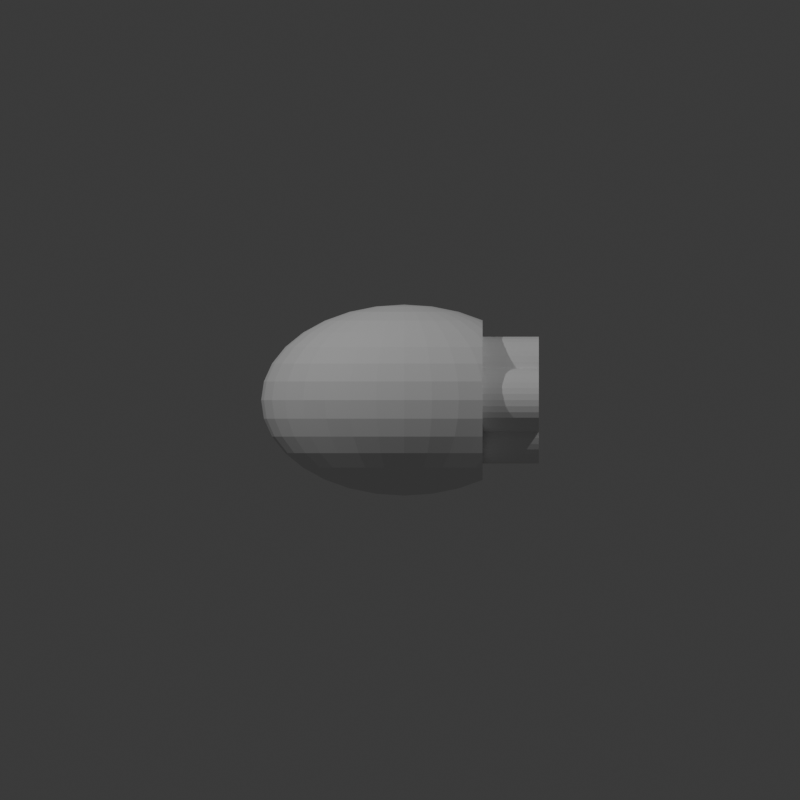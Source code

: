 # Source: 8-BC-6-4-4.blend  (saved by Blender 4.3.32; exported with 4.5.12 LTS)
import bpy
from mathutils import Matrix  # noqa: F401  (used for matrix-valued properties, if any)

bpy.ops.wm.read_factory_settings(use_empty=True)
scene = bpy.context.scene
scene.name = 'Scene'

# ---- collections
col_collection = bpy.data.collections.new('Collection'); scene.collection.children.link(col_collection)

# ---- world
world_world = bpy.data.worlds.new('World'); scene.world = world_world
world_world.use_nodes = True; world_world.node_tree.nodes.clear()
_N = world_world.node_tree.nodes; _L = world_world.node_tree.links
n0 = _N.new('ShaderNodeOutputWorld'); n0.name = 'World Output'; n0.location = (300, 300)
n1 = _N.new('ShaderNodeBackground'); n1.name = 'Background'; n1.location = (10, 300)
n1.inputs[0].default_value = (0.05088, 0.05088, 0.05088, 1.0)
_L.new(n1.outputs[0], n0.inputs[0])
n0.is_active_output = True
world_world.color = (0.05088, 0.05088, 0.05088)
world_world.sun_shadow_jitter_overblur = 0.0

# ---- cameras
cam_camera_001 = bpy.data.cameras.new('Camera.001')
cam_camera_001.type = 'ORTHO'
cam_camera_001.ortho_scale = 40.0
cam_camera_002 = bpy.data.cameras.new('Camera.002')
cam_camera_002.type = 'ORTHO'
cam_camera_002.ortho_scale = 40.0

# ---- lights
light_point = bpy.data.lights.new('Point', 'POINT')
light_point.energy = 1e+04
light_point_001 = bpy.data.lights.new('Point.001', 'POINT')
light_point_001.energy = 6000.0

# ---- meshes
me_sphere = bpy.data.meshes.new('Sphere')
me_sphere.from_pydata([(0.0, 2.653, 3.97), (0.0, 3.97, 2.653), (0.0, 4.683, 0.9316), (0.0, 4.775, 0.0), (0.0, 4.683, -0.9316), (0.0, 3.97, -2.653), (0.2721, 0.9137, 4.683), (0.5338, 1.792, 4.412), (0.775, 2.602, 3.97), (0.9863, 3.312, 3.376), (1.16, 3.894, 2.653), (1.289, 4.327, 1.827), (1.368, 4.593, 0.9316), (1.395, 4.683, 0.0), (1.368, 4.593, -0.9316), (1.289, 4.327, -1.827), (1.16, 3.894, -2.653), (0.9863, 3.312, -3.376), (0.775, 2.602, -3.97), (0.5338, 1.792, -4.412), (0.2721, 0.9137, -4.683), (0.5338, 0.8606, 4.683), (1.047, 1.688, 4.412), (1.52, 2.451, 3.97), (1.935, 3.119, 3.376), (2.275, 3.668, 2.653), (2.528, 4.076, 1.827), (2.684, 4.327, 0.9316), (2.736, 4.412, 0.0), (2.684, 4.327, -0.9316), (2.528, 4.076, -1.827), (2.275, 3.668, -2.653), (1.935, 3.119, -3.376), (1.52, 2.451, -3.97), (1.047, 1.688, -4.412), (0.5338, 0.8606, -4.683), (0.775, 0.7746, 4.683), (1.52, 1.519, 4.412), (2.207, 2.206, 3.97), (2.809, 2.807, 3.376), (3.303, 3.301, 2.653), (3.67, 3.668, 1.827), (3.896, 3.894, 0.9316), (3.896, 3.894, -0.9316), (3.67, 3.668, -1.827), (3.303, 3.301, -2.653), (2.809, 2.807, -3.376), (2.207, 2.206, -3.97), (1.52, 1.519, -4.412), (0.775, 0.7746, -4.683), (0.9863, 0.6587, 4.683), (1.935, 1.292, 4.412), (2.809, 1.876, 3.97), (3.575, 2.388, 3.376), (3.575, 2.388, -3.376), (2.809, 1.876, -3.97), (1.935, 1.292, -4.412), (0.9863, 0.6587, -4.683), (1.16, 0.5175, 4.683), (2.275, 1.015, 4.412), (3.303, 1.474, 3.97), (3.303, 1.474, -3.97), (2.275, 1.015, -4.412), (1.16, 0.5175, -4.683), (0.0, 0.0, 4.775), (1.289, 0.3565, 4.683), (2.528, 0.6993, 4.412), (3.67, 1.015, 3.97), (3.67, 1.015, -3.97), (2.528, 0.6993, -4.412), (1.289, 0.3565, -4.683), (1.368, 0.1817, 4.683), (2.684, 0.3565, 4.412), (3.896, 0.5175, 3.97), (3.896, 0.5175, -3.97), (2.684, 0.3565, -4.412), (1.368, 0.1817, -4.683), (1.395, -5.336e-08, 4.683), (2.736, -1.067e-07, 4.412), (2.736, -1.067e-07, -4.412), (1.395, -5.336e-08, -4.683), (1.368, -0.1817, 4.683), (2.684, -0.3565, 4.412), (3.896, -0.5175, 3.97), (3.896, -0.5175, -3.97), (2.684, -0.3565, -4.412), (1.368, -0.1817, -4.683), (1.289, -0.3565, 4.683), (2.528, -0.6993, 4.412), (3.67, -1.015, 3.97), (3.67, -1.015, -3.97), (2.528, -0.6993, -4.412), (1.289, -0.3565, -4.683), (1.16, -0.5175, 4.683), (2.275, -1.015, 4.412), (3.303, -1.474, 3.97), (3.303, -1.474, -3.97), (2.275, -1.015, -4.412), (1.16, -0.5175, -4.683), (0.9863, -0.6587, 4.683), (1.935, -1.292, 4.412), (2.809, -1.876, 3.97), (3.575, -2.387, 3.376), (3.575, -2.387, -3.376), (2.809, -1.876, -3.97), (1.935, -1.292, -4.412), (0.9863, -0.6587, -4.683), (0.775, -0.7746, 4.683), (1.52, -1.519, 4.412), (2.207, -2.206, 3.97), (2.809, -2.807, 3.376), (3.303, -3.301, 2.653), (3.67, -3.668, 1.827), (3.896, -3.894, 0.9316), (3.896, -3.894, -0.9316), (3.67, -3.668, -1.827), (3.303, -3.301, -2.653), (2.809, -2.807, -3.376), (2.207, -2.206, -3.97), (1.52, -1.519, -4.412), (0.775, -0.7746, -4.683), (0.5338, -0.8606, 4.683), (1.047, -1.688, 4.412), (1.52, -2.451, 3.97), (1.935, -3.119, 3.376), (2.275, -3.668, 2.653), (2.528, -4.076, 1.827), (2.684, -4.327, 0.9316), (2.736, -4.412, 0.0), (2.684, -4.327, -0.9316), (2.528, -4.076, -1.827), (2.275, -3.668, -2.653), (1.935, -3.119, -3.376), (1.52, -2.451, -3.97), (1.047, -1.688, -4.412), (0.5338, -0.8606, -4.683), (0.2721, -0.9137, 4.683), (0.5338, -1.792, 4.412), (0.775, -2.602, 3.97), (0.9863, -3.312, 3.376), (1.16, -3.894, 2.653), (1.289, -4.327, 1.827), (1.368, -4.593, 0.9316), (1.395, -4.683, 0.0), (1.368, -4.593, -0.9316), (1.289, -4.327, -1.827), (1.16, -3.894, -2.653), (0.9863, -3.312, -3.376), (0.775, -2.602, -3.97), (0.5338, -1.792, -4.412), (0.2721, -0.9137, -4.683), (-5.327e-08, -0.9316, 4.683), (-3.729e-07, -1.827, 4.412), (-6.925e-07, -2.653, 3.97), (-1.065e-07, -3.376, 3.376), (-7.458e-07, -3.97, 2.653), (2.131e-07, -4.412, 1.827), (-9.589e-07, -4.683, 0.9316), (-2.344e-06, -4.775, 0.0), (-9.589e-07, -4.683, -0.9316), (2.131e-07, -4.412, -1.827), (-7.458e-07, -3.97, -2.653), (-1.065e-07, -3.376, -3.376), (-6.925e-07, -2.653, -3.97), (-3.729e-07, -1.827, -4.412), (-5.327e-08, -0.9316, -4.683), (-0.2721, -0.9137, 4.683), (-0.5338, -1.792, 4.412), (-0.775, -2.602, 3.97), (-0.9863, -3.312, 3.376), (-1.16, -3.894, 2.653), (-1.289, -4.327, 1.827), (-1.368, -4.593, 0.9316), (-1.395, -4.683, 0.0), (-1.368, -4.593, -0.9316), (-1.289, -4.327, -1.827), (-1.16, -3.894, -2.653), (-0.9863, -3.312, -3.376), (-0.775, -2.602, -3.97), (-0.5338, -1.792, -4.412), (-0.2721, -0.9137, -4.683), (-0.5338, -0.8606, 4.683), (-1.047, -1.688, 4.412), (-1.52, -2.451, 3.97), (-1.935, -3.119, 3.376), (-2.275, -3.668, 2.653), (-2.528, -4.076, 1.827), (-2.684, -4.327, 0.9316), (-2.736, -4.412, 0.0), (-2.684, -4.327, -0.9316), (-2.528, -4.076, -1.827), (-2.275, -3.668, -2.653), (-1.935, -3.119, -3.376), (-1.52, -2.451, -3.97), (-1.047, -1.688, -4.412), (-0.5338, -0.8606, -4.683), (-0.775, -0.7746, 4.683), (-1.52, -1.519, 4.412), (-2.207, -2.206, 3.97), (-2.809, -2.807, 3.376), (-3.303, -3.301, 2.653), (-3.67, -3.668, 1.827), (-3.896, -3.894, 0.9316), (-3.972, -3.97, 0.0), (-3.896, -3.894, -0.9316), (-3.67, -3.668, -1.827), (-3.303, -3.301, -2.653), (-2.809, -2.807, -3.376), (-2.207, -2.206, -3.97), (-1.52, -1.519, -4.412), (-0.775, -0.7746, -4.683), (-0.9863, -0.6587, 4.683), (-1.935, -1.292, 4.412), (-2.809, -1.876, 3.97), (-3.575, -2.387, 3.376), (-4.204, -2.807, 2.653), (-4.671, -3.119, 1.827), (-4.959, -3.312, 0.9316), (-5.056, -3.376, 0.0), (-4.959, -3.312, -0.9316), (-4.671, -3.119, -1.827), (-4.204, -2.807, -2.653), (-3.575, -2.387, -3.376), (-2.809, -1.876, -3.97), (-1.935, -1.292, -4.412), (-0.9863, -0.6587, -4.683), (0.0, 0.0, -4.775), (-1.16, -0.5175, 4.683), (-2.275, -1.015, 4.412), (-3.303, -1.474, 3.97), (-4.204, -1.876, 3.376), (-4.943, -2.206, 2.653), (-5.492, -2.451, 1.827), (-5.831, -2.602, 0.9316), (-5.945, -2.653, 0.0), (-5.831, -2.602, -0.9316), (-5.492, -2.451, -1.827), (-4.943, -2.206, -2.653), (-4.204, -1.876, -3.376), (-3.303, -1.474, -3.97), (-2.275, -1.015, -4.412), (-1.16, -0.5175, -4.683), (-1.289, -0.3565, 4.683), (-2.528, -0.6993, 4.412), (-3.67, -1.015, 3.97), (-4.671, -1.292, 3.376), (-5.492, -1.519, 2.653), (-6.103, -1.688, 1.827), (-6.479, -1.792, 0.9316), (-6.606, -1.827, 0.0), (-6.479, -1.792, -0.9316), (-6.103, -1.688, -1.827), (-5.492, -1.519, -2.653), (-4.671, -1.292, -3.376), (-3.67, -1.015, -3.97), (-2.528, -0.6993, -4.412), (-1.289, -0.3565, -4.683), (-1.368, -0.1817, 4.683), (-2.684, -0.3565, 4.412), (-3.896, -0.5175, 3.97), (-4.959, -0.6587, 3.376), (-5.831, -0.7746, 2.653), (-6.479, -0.8606, 1.827), (-6.878, -0.9137, 0.9316), (-7.013, -0.9316, 0.0), (-6.878, -0.9137, -0.9316), (-6.479, -0.8606, -1.827), (-5.831, -0.7746, -2.653), (-4.959, -0.6587, -3.376), (-3.896, -0.5175, -3.97), (-2.684, -0.3565, -4.412), (-1.368, -0.1817, -4.683), (-1.395, 8.894e-08, 4.683), (-2.736, 2.49e-07, 4.412), (-3.972, 7.115e-07, 3.97), (-5.056, 1.423e-07, 3.376), (-5.945, 7.827e-07, 2.653), (-6.606, 7.115e-08, 1.827), (-7.013, 1.281e-06, 0.9316), (-7.15, 2.135e-06, 0.0), (-7.013, 1.281e-06, -0.9316), (-6.606, 7.115e-08, -1.827), (-5.945, 7.827e-07, -2.653), (-5.056, 1.423e-07, -3.376), (-3.972, 7.115e-07, -3.97), (-2.736, 2.49e-07, -4.412), (-1.395, 8.894e-08, -4.683), (-1.368, 0.1817, 4.683), (-2.684, 0.3565, 4.412), (-3.896, 0.5175, 3.97), (-4.959, 0.6587, 3.376), (-5.831, 0.7746, 2.653), (-6.479, 0.8606, 1.827), (-6.878, 0.9137, 0.9316), (-7.013, 0.9316, 0.0), (-6.878, 0.9137, -0.9316), (-6.479, 0.8606, -1.827), (-5.831, 0.7746, -2.653), (-4.959, 0.6587, -3.376), (-3.896, 0.5175, -3.97), (-2.684, 0.3565, -4.412), (-1.368, 0.1817, -4.683), (-1.289, 0.3565, 4.683), (-2.528, 0.6993, 4.412), (-3.67, 1.015, 3.97), (-4.671, 1.292, 3.376), (-5.492, 1.519, 2.653), (-6.103, 1.688, 1.827), (-6.479, 1.792, 0.9316), (-6.606, 1.827, 0.0), (-6.479, 1.792, -0.9316), (-6.103, 1.688, -1.827), (-5.492, 1.519, -2.653), (-4.671, 1.292, -3.376), (-3.67, 1.015, -3.97), (-2.528, 0.6993, -4.412), (-1.289, 0.3565, -4.683), (-1.16, 0.5175, 4.683), (-2.275, 1.015, 4.412), (-3.303, 1.474, 3.97), (-4.204, 1.876, 3.376), (-4.943, 2.206, 2.653), (-5.492, 2.451, 1.827), (-5.831, 2.602, 0.9316), (-5.945, 2.653, 0.0), (-5.831, 2.602, -0.9316), (-5.492, 2.451, -1.827), (-4.943, 2.206, -2.653), (-4.204, 1.876, -3.376), (-3.303, 1.474, -3.97), (-2.275, 1.015, -4.412), (-1.16, 0.5175, -4.683), (-0.9863, 0.6587, 4.683), (-1.935, 1.292, 4.412), (-2.809, 1.876, 3.97), (-3.575, 2.387, 3.376), (-4.204, 2.807, 2.653), (-4.671, 3.119, 1.827), (-4.959, 3.312, 0.9316), (-5.056, 3.376, 0.0), (-4.959, 3.312, -0.9316), (-4.671, 3.119, -1.827), (-4.204, 2.807, -2.653), (-3.575, 2.387, -3.376), (-2.809, 1.876, -3.97), (-1.935, 1.292, -4.412), (-0.9863, 0.6587, -4.683), (-0.775, 0.7746, 4.683), (-1.52, 1.519, 4.412), (-2.207, 2.206, 3.97), (-2.809, 2.807, 3.376), (-3.303, 3.301, 2.653), (-3.67, 3.668, 1.827), (-3.896, 3.894, 0.9316), (-3.972, 3.97, 0.0), (-3.896, 3.894, -0.9316), (-3.67, 3.668, -1.827), (-3.303, 3.301, -2.653), (-2.809, 2.807, -3.376), (-2.207, 2.206, -3.97), (-1.52, 1.519, -4.412), (-0.775, 0.7746, -4.683), (-0.5338, 0.8606, 4.683), (-1.047, 1.688, 4.412), (-1.52, 2.451, 3.97), (-1.935, 3.119, 3.376), (-2.275, 3.668, 2.653), (-2.528, 4.076, 1.827), (-2.684, 4.327, 0.9316), (-2.736, 4.412, 0.0), (-2.684, 4.327, -0.9316), (-2.528, 4.076, -1.827), (-2.275, 3.668, -2.653), (-1.935, 3.119, -3.376), (-1.52, 2.451, -3.97), (-1.047, 1.688, -4.412), (-0.5338, 0.8606, -4.683), (-0.2721, 0.9137, 4.683), (-0.5338, 1.792, 4.412), (-0.775, 2.602, 3.97), (-0.9863, 3.312, 3.376), (-1.16, 3.894, 2.653), (-1.289, 4.327, 1.827), (-1.368, 4.593, 0.9316), (-1.395, 4.683, 0.0), (-1.368, 4.593, -0.9316), (-1.289, 4.327, -1.827), (-1.16, 3.894, -2.653), (-0.9863, 3.312, -3.376), (-0.775, 2.602, -3.97), (-0.5338, 1.792, -4.412), (-0.2721, 0.9137, -4.683), (1.065e-07, 0.9316, 4.683), (4.794e-07, 1.827, 4.412), (6.393e-07, 3.376, 3.376), (4.262e-07, 4.412, 1.827), (4.262e-07, 4.412, -1.827), (6.393e-07, 3.376, -3.376), (1.545e-06, 2.653, -3.97), (4.794e-07, 1.827, -4.412), (1.065e-07, 0.9316, -4.683), (3.92, 3.918, 0.6386), (3.92, 3.918, -0.6386), (3.92, 3.989, 0.0), (3.92, 2.618, 2.979), (3.92, 2.618, -2.979), (3.92, 2.963, -2.653), (3.92, 2.963, 2.653), (3.92, 3.531, 1.827), (3.92, 3.881, 0.9316), (3.92, 3.881, -0.9316), (3.92, 3.531, -1.827), (3.92, 1.749, 3.563), (3.92, 1.749, -3.563), (3.92, 2.107, 3.376), (3.92, 2.107, -3.376), (3.92, 1.084, 3.822), (3.92, 1.084, -3.822), (3.92, 0.5207, 3.957), (3.92, 0.5207, -3.957), (3.92, -2.43e-07, 3.989), (3.92, -2.43e-07, -3.989), (3.92, 0.3548, -3.97), (3.92, 0.3548, 3.97), (3.92, -0.5207, 3.957), (3.92, -0.5207, -3.957), (3.92, -0.3548, 3.97), (3.92, -0.3548, -3.97), (3.92, -1.084, 3.822), (3.92, -1.084, -3.822), (3.92, -1.749, 3.563), (3.92, -1.749, -3.563), (3.92, -2.618, 2.979), (3.92, -2.618, -2.979), (3.92, -2.107, 3.376), (3.92, -2.107, -3.376), (3.92, -3.918, 0.6386), (3.92, -3.918, -0.6386), (3.92, -2.963, -2.653), (3.92, -3.531, -1.827), (3.92, -2.963, 2.653), (3.92, -3.531, 1.827), (3.92, -3.881, 0.9316), (3.92, -3.881, -0.9316), (3.92, -3.989, 0.0)], [], [(397, 5, 16, 17), (1, 394, 9, 10), (398, 397, 17, 18), (395, 1, 10, 11), (399, 398, 18, 19), (2, 395, 11, 12), (400, 399, 19, 20), (3, 2, 12, 13), (392, 64, 6), (226, 400, 20), (4, 3, 13, 14), (393, 392, 6, 7), (396, 4, 14, 15), (0, 393, 7, 8), (5, 396, 15, 16), (394, 0, 8, 9), (16, 15, 30, 31), (9, 8, 23, 24), (17, 16, 31, 32), (10, 9, 24, 25), (18, 17, 32, 33), (11, 10, 25, 26), (19, 18, 33, 34), (12, 11, 26, 27), (20, 19, 34, 35), (13, 12, 27, 28), (6, 64, 21), (226, 20, 35), (14, 13, 28, 29), (7, 6, 21, 22), (15, 14, 29, 30), (8, 7, 22, 23), (35, 34, 48, 49), (21, 64, 36), (226, 35, 49), (22, 21, 36, 37), (30, 29, 43, 44), (23, 22, 37, 38), (31, 30, 44, 45), (24, 23, 38, 39), (32, 31, 45, 46), (25, 24, 39, 40), (33, 32, 46, 47), (26, 25, 40, 41), (34, 33, 47, 48), (27, 26, 41, 42), (39, 38, 52, 53), (47, 46, 54, 55), (48, 47, 55, 56), (49, 48, 56, 57), (401, 42, 409), (36, 64, 50), (226, 49, 57), (419, 417, 413, 415, 405, 406, 411, 410, 402, 403, 401, 409, 408, 407, 404, 414, 412, 416, 418, 423, 420, 426, 424, 428, 430, 434, 432, 440, 441, 442, 436, 444, 437, 443, 439, 438, 433, 435, 431, 429, 425, 427, 421, 422), (37, 36, 50, 51), (38, 37, 51, 52), (50, 64, 58), (226, 57, 63), (51, 50, 58, 59), (52, 51, 59, 60), (404, 53, 414), (56, 55, 61, 62), (57, 56, 62, 63), (62, 61, 68, 69), (63, 62, 69, 70), (58, 64, 65), (226, 63, 70), (59, 58, 65, 66), (60, 59, 66, 67), (412, 60, 67, 416), (65, 64, 71), (226, 70, 76), (66, 65, 71, 72), (67, 66, 72, 73), (416, 67, 73, 418), (69, 68, 74, 75), (70, 69, 75, 76), (76, 75, 79, 80), (71, 64, 77), (226, 76, 80), (72, 71, 77, 78), (418, 73, 423), (78, 77, 81, 82), (420, 78, 82, 83, 426), (424, 426, 83), (427, 425, 84), (80, 79, 85, 86), (77, 64, 81), (226, 80, 86), (85, 84, 90, 91), (86, 85, 91, 92), (81, 64, 87), (226, 86, 92), (82, 81, 87, 88), (83, 82, 88, 89), (424, 83, 89, 428), (89, 88, 94, 95), (428, 89, 95, 430), (91, 90, 96, 97), (92, 91, 97, 98), (87, 64, 93), (226, 92, 98), (88, 87, 93, 94), (97, 96, 104, 105), (98, 97, 105, 106), (93, 64, 99), (226, 98, 106), (94, 93, 99, 100), (95, 94, 100, 101), (430, 95, 101, 102, 434), (435, 433, 103), (432, 434, 102), (101, 100, 108, 109), (438, 439, 115, 116), (102, 101, 109, 110), (432, 102, 110, 111, 440), (104, 103, 117, 118), (441, 440, 111, 112), (105, 104, 118, 119), (442, 441, 112, 113), (106, 105, 119, 120), (436, 442, 113), (99, 64, 107), (226, 106, 120), (443, 437, 114), (100, 99, 107, 108), (439, 443, 114, 115), (113, 112, 126, 127), (120, 119, 134, 135), (436, 113, 127, 128, 444), (107, 64, 121), (226, 120, 135), (108, 107, 121, 122), (115, 114, 129, 130), (109, 108, 122, 123), (116, 115, 130, 131), (110, 109, 123, 124), (117, 116, 131, 132), (111, 110, 124, 125), (118, 117, 132, 133), (112, 111, 125, 126), (119, 118, 133, 134), (131, 130, 145, 146), (124, 123, 138, 139), (132, 131, 146, 147), (125, 124, 139, 140), (133, 132, 147, 148), (126, 125, 140, 141), (134, 133, 148, 149), (127, 126, 141, 142), (135, 134, 149, 150), (128, 127, 142, 143), (121, 64, 136), (226, 135, 150), (129, 128, 143, 144), (122, 121, 136, 137), (130, 129, 144, 145), (123, 122, 137, 138), (150, 149, 164, 165), (143, 142, 157, 158), (136, 64, 151), (226, 150, 165), (144, 143, 158, 159), (137, 136, 151, 152), (145, 144, 159, 160), (138, 137, 152, 153), (146, 145, 160, 161), (139, 138, 153, 154), (147, 146, 161, 162), (140, 139, 154, 155), (148, 147, 162, 163), (141, 140, 155, 156), (149, 148, 163, 164), (142, 141, 156, 157), (154, 153, 168, 169), (162, 161, 176, 177), (155, 154, 169, 170), (163, 162, 177, 178), (156, 155, 170, 171), (164, 163, 178, 179), (157, 156, 171, 172), (165, 164, 179, 180), (158, 157, 172, 173), (151, 64, 166), (226, 165, 180), (159, 158, 173, 174), (152, 151, 166, 167), (160, 159, 174, 175), (153, 152, 167, 168), (161, 160, 175, 176), (173, 172, 187, 188), (166, 64, 181), (226, 180, 195), (174, 173, 188, 189), (167, 166, 181, 182), (175, 174, 189, 190), (168, 167, 182, 183), (176, 175, 190, 191), (169, 168, 183, 184), (177, 176, 191, 192), (170, 169, 184, 185), (178, 177, 192, 193), (171, 170, 185, 186), (179, 178, 193, 194), (172, 171, 186, 187), (180, 179, 194, 195), (192, 191, 206, 207), (185, 184, 199, 200), (193, 192, 207, 208), (186, 185, 200, 201), (194, 193, 208, 209), (187, 186, 201, 202), (195, 194, 209, 210), (188, 187, 202, 203), (181, 64, 196), (226, 195, 210), (189, 188, 203, 204), (182, 181, 196, 197), (190, 189, 204, 205), (183, 182, 197, 198), (191, 190, 205, 206), (184, 183, 198, 199), (226, 210, 225), (204, 203, 218, 219), (197, 196, 211, 212), (205, 204, 219, 220), (198, 197, 212, 213), (206, 205, 220, 221), (199, 198, 213, 214), (207, 206, 221, 222), (200, 199, 214, 215), (208, 207, 222, 223), (201, 200, 215, 216), (209, 208, 223, 224), (202, 201, 216, 217), (210, 209, 224, 225), (203, 202, 217, 218), (196, 64, 211), (223, 222, 238, 239), (216, 215, 231, 232), (224, 223, 239, 240), (217, 216, 232, 233), (225, 224, 240, 241), (218, 217, 233, 234), (211, 64, 227), (226, 225, 241), (219, 218, 234, 235), (212, 211, 227, 228), (220, 219, 235, 236), (213, 212, 228, 229), (221, 220, 236, 237), (214, 213, 229, 230), (222, 221, 237, 238), (215, 214, 230, 231), (228, 227, 242, 243), (236, 235, 250, 251), (229, 228, 243, 244), (237, 236, 251, 252), (230, 229, 244, 245), (238, 237, 252, 253), (231, 230, 245, 246), (239, 238, 253, 254), (232, 231, 246, 247), (240, 239, 254, 255), (233, 232, 247, 248), (241, 240, 255, 256), (234, 233, 248, 249), (227, 64, 242), (226, 241, 256), (235, 234, 249, 250), (247, 246, 261, 262), (255, 254, 269, 270), (248, 247, 262, 263), (256, 255, 270, 271), (249, 248, 263, 264), (242, 64, 257), (226, 256, 271), (250, 249, 264, 265), (243, 242, 257, 258), (251, 250, 265, 266), (244, 243, 258, 259), (252, 251, 266, 267), (245, 244, 259, 260), (253, 252, 267, 268), (246, 245, 260, 261), (254, 253, 268, 269), (266, 265, 280, 281), (259, 258, 273, 274), (267, 266, 281, 282), (260, 259, 274, 275), (268, 267, 282, 283), (261, 260, 275, 276), (269, 268, 283, 284), (262, 261, 276, 277), (270, 269, 284, 285), (263, 262, 277, 278), (271, 270, 285, 286), (264, 263, 278, 279), (257, 64, 272), (226, 271, 286), (265, 264, 279, 280), (258, 257, 272, 273), (285, 284, 299, 300), (278, 277, 292, 293), (286, 285, 300, 301), (279, 278, 293, 294), (272, 64, 287), (226, 286, 301), (280, 279, 294, 295), (273, 272, 287, 288), (281, 280, 295, 296), (274, 273, 288, 289), (282, 281, 296, 297), (275, 274, 289, 290), (283, 282, 297, 298), (276, 275, 290, 291), (284, 283, 298, 299), (277, 276, 291, 292), (289, 288, 303, 304), (297, 296, 311, 312), (290, 289, 304, 305), (298, 297, 312, 313), (291, 290, 305, 306), (299, 298, 313, 314), (292, 291, 306, 307), (300, 299, 314, 315), (293, 292, 307, 308), (301, 300, 315, 316), (294, 293, 308, 309), (287, 64, 302), (226, 301, 316), (295, 294, 309, 310), (288, 287, 302, 303), (296, 295, 310, 311), (308, 307, 322, 323), (316, 315, 330, 331), (309, 308, 323, 324), (302, 64, 317), (226, 316, 331), (310, 309, 324, 325), (303, 302, 317, 318), (311, 310, 325, 326), (304, 303, 318, 319), (312, 311, 326, 327), (305, 304, 319, 320), (313, 312, 327, 328), (306, 305, 320, 321), (314, 313, 328, 329), (307, 306, 321, 322), (315, 314, 329, 330), (327, 326, 341, 342), (320, 319, 334, 335), (328, 327, 342, 343), (321, 320, 335, 336), (329, 328, 343, 344), (322, 321, 336, 337), (330, 329, 344, 345), (323, 322, 337, 338), (331, 330, 345, 346), (324, 323, 338, 339), (317, 64, 332), (226, 331, 346), (325, 324, 339, 340), (318, 317, 332, 333), (326, 325, 340, 341), (319, 318, 333, 334), (346, 345, 360, 361), (339, 338, 353, 354), (332, 64, 347), (226, 346, 361), (340, 339, 354, 355), (333, 332, 347, 348), (341, 340, 355, 356), (334, 333, 348, 349), (342, 341, 356, 357), (335, 334, 349, 350), (343, 342, 357, 358), (336, 335, 350, 351), (344, 343, 358, 359), (337, 336, 351, 352), (345, 344, 359, 360), (338, 337, 352, 353), (358, 357, 372, 373), (351, 350, 365, 366), (359, 358, 373, 374), (352, 351, 366, 367), (360, 359, 374, 375), (353, 352, 367, 368), (361, 360, 375, 376), (354, 353, 368, 369), (347, 64, 362), (226, 361, 376), (355, 354, 369, 370), (348, 347, 362, 363), (356, 355, 370, 371), (349, 348, 363, 364), (357, 356, 371, 372), (350, 349, 364, 365), (362, 64, 377), (226, 376, 391), (370, 369, 384, 385), (363, 362, 377, 378), (371, 370, 385, 386), (364, 363, 378, 379), (372, 371, 386, 387), (365, 364, 379, 380), (373, 372, 387, 388), (366, 365, 380, 381), (374, 373, 388, 389), (367, 366, 381, 382), (375, 374, 389, 390), (368, 367, 382, 383), (376, 375, 390, 391), (369, 368, 383, 384), (381, 380, 394, 1), (389, 388, 397, 398), (382, 381, 1, 395), (390, 389, 398, 399), (383, 382, 395, 2), (391, 390, 399, 400), (384, 383, 2, 3), (377, 64, 392), (226, 391, 400), (385, 384, 3, 4), (378, 377, 392, 393), (386, 385, 4, 396), (379, 378, 393, 0), (387, 386, 396, 5), (380, 379, 0, 394), (388, 387, 5, 397), (114, 437, 444, 128, 129), (103, 433, 438, 116, 117), (96, 431, 435, 103, 104), (90, 429, 431, 96), (84, 425, 429, 90), (75, 74, 422, 421, 79), (79, 421, 427, 84, 85), (73, 72, 78, 420, 423), (74, 419, 422), (68, 417, 419, 74), (55, 54, 415, 413, 61), (61, 413, 417, 68), (53, 52, 60, 412, 414), (44, 43, 410, 411), (42, 41, 408, 409), (41, 40, 407, 408), (45, 44, 411, 406), (46, 45, 406, 405, 54), (54, 405, 415), (40, 39, 53, 404, 407), (29, 28, 403, 402, 43), (43, 402, 410), (28, 27, 42, 401, 403)])
_uv = me_sphere.uv_layers.new(name='UVMap')
_uv.uv.foreach_set('vector', [0.75, 0.25, 0.75, 0.3125, 0.7188, 0.3125, 0.7188, 0.25, 0.75, 0.6875, 0.75, 0.75, 0.7188, 0.75, 0.7188, 0.6875, 0.75, 0.1875, 0.75, 0.25, 0.7188, 0.25, 0.7188, 0.1875, 0.75, 0.625, 0.75, 0.6875, 0.7188, 0.6875, 0.7188, 0.625, 0.75, 0.125, 0.75, 0.1875, 0.7188, 0.1875, 0.7188, 0.125, 0.75, 0.5625, 0.75, 0.625, 0.7188, 0.625, 0.7188, 0.5625, 0.75, 0.0625, 0.75, 0.125, 0.7188, 0.125, 0.7188, 0.0625, 0.75, 0.5, 0.75, 0.5625, 0.7188, 0.5625, 0.7188, 0.5, 0.75, 0.9375, 0.7344, 1.0, 0.7188, 0.9375, 0.7344, 0.0, 0.75, 0.0625, 0.7188, 0.0625, 0.75, 0.4375, 0.75, 0.5, 0.7188, 0.5, 0.7188, 0.4375, 0.75, 0.875, 0.75, 0.9375, 0.7188, 0.9375, 0.7188, 0.875, 0.75, 0.375, 0.75, 0.4375, 0.7188, 0.4375, 0.7188, 0.375, 0.75, 0.8125, 0.75, 0.875, 0.7188, 0.875, 0.7188, 0.8125, 0.75, 0.3125, 0.75, 0.375, 0.7188, 0.375, 0.7188, 0.3125, 0.75, 0.75, 0.75, 0.8125, 0.7188, 0.8125, 0.7188, 0.75, 0.7188, 0.3125, 0.7188, 0.375, 0.6875, 0.375, 0.6875, 0.3125, 0.7188, 0.75, 0.7188, 0.8125, 0.6875, 0.8125, 0.6875, 0.75, 0.7188, 0.25, 0.7188, 0.3125, 0.6875, 0.3125, 0.6875, 0.25, 0.7188, 0.6875, 0.7188, 0.75, 0.6875, 0.75, 0.6875, 0.6875, 0.7188, 0.1875, 0.7188, 0.25, 0.6875, 0.25, 0.6875, 0.1875, 0.7188, 0.625, 0.7188, 0.6875, 0.6875, 0.6875, 0.6875, 0.625, 0.7188, 0.125, 0.7188, 0.1875, 0.6875, 0.1875, 0.6875, 0.125, 0.7188, 0.5625, 0.7188, 0.625, 0.6875, 0.625, 0.6875, 0.5625, 0.7188, 0.0625, 0.7188, 0.125, 0.6875, 0.125, 0.6875, 0.0625, 0.7188, 0.5, 0.7188, 0.5625, 0.6875, 0.5625, 0.6875, 0.5, 0.7188, 0.9375, 0.7031, 1.0, 0.6875, 0.9375, 0.7031, 0.0, 0.7188, 0.0625, 0.6875, 0.0625, 0.7188, 0.4375, 0.7188, 0.5, 0.6875, 0.5, 0.6875, 0.4375, 0.7188, 0.875, 0.7188, 0.9375, 0.6875, 0.9375, 0.6875, 0.875, 0.7188, 0.375, 0.7188, 0.4375, 0.6875, 0.4375, 0.6875, 0.375, 0.7188, 0.8125, 0.7188, 0.875, 0.6875, 0.875, 0.6875, 0.8125, 0.6875, 0.0625, 0.6875, 0.125, 0.6562, 0.125, 0.6562, 0.0625, 0.6875, 0.9375, 0.6719, 1.0, 0.6562, 0.9375, 0.6719, 0.0, 0.6875, 0.0625, 0.6562, 0.0625, 0.6875, 0.875, 0.6875, 0.9375, 0.6562, 0.9375, 0.6562, 0.875, 0.6875, 0.375, 0.6875, 0.4375, 0.6562, 0.4375, 0.6562, 0.375, 0.6875, 0.8125, 0.6875, 0.875, 0.6562, 0.875, 0.6562, 0.8125, 0.6875, 0.3125, 0.6875, 0.375, 0.6562, 0.375, 0.6562, 0.3125, 0.6875, 0.75, 0.6875, 0.8125, 0.6562, 0.8125, 0.6562, 0.75, 0.6875, 0.25, 0.6875, 0.3125, 0.6562, 0.3125, 0.6562, 0.25, 0.6875, 0.6875, 0.6875, 0.75, 0.6562, 0.75, 0.6562, 0.6875, 0.6875, 0.1875, 0.6875, 0.25, 0.6562, 0.25, 0.6562, 0.1875, 0.6875, 0.625, 0.6875, 0.6875, 0.6562, 0.6875, 0.6562, 0.625, 0.6875, 0.125, 0.6875, 0.1875, 0.6562, 0.1875, 0.6562, 0.125, 0.6875, 0.5625, 0.6875, 0.625, 0.6562, 0.625, 0.6562, 0.5625, 0.6562, 0.75, 0.6562, 0.8125, 0.625, 0.8125, 0.625, 0.75, 0.6562, 0.1875, 0.6562, 0.25, 0.625, 0.25, 0.625, 0.1875, 0.6562, 0.125, 0.6562, 0.1875, 0.625, 0.1875, 0.625, 0.125, 0.6562, 0.0625, 0.6562, 0.125, 0.625, 0.125, 0.625, 0.0625, 0.6562, 0.5428, 0.6562, 0.5625, 0.6555, 0.5625, 0.6562, 0.9375, 0.6406, 1.0, 0.625, 0.9375, 0.6406, 0.0, 0.6562, 0.0625, 0.625, 0.0625, 0.5312, 0.1889, 0.5625, 0.2031, 0.5938, 0.2303, 0.6079, 0.25, 0.625, 0.2843, 0.6348, 0.3125, 0.6484, 0.375, 0.6555, 0.4375, 0.6562, 0.4572, 0.6576, 0.5, 0.6562, 0.5428, 0.6555, 0.5625, 0.6484, 0.625, 0.6348, 0.6875, 0.625, 0.7157, 0.6079, 0.75, 0.5938, 0.7697, 0.5625, 0.7969, 0.5312, 0.8111, 0.5214, 0.8125, 0.5, 0.8151, 0.4786, 0.8125, 0.4688, 0.8111, 0.4375, 0.7969, 0.4062, 0.7697, 0.3921, 0.75, 0.375, 0.7157, 0.3652, 0.6875, 0.3516, 0.625, 0.3445, 0.5625, 0.3437, 0.5428, 0.3424, 0.5, 0.3437, 0.4572, 0.3445, 0.4375, 0.3516, 0.375, 0.3652, 0.3125, 0.375, 0.2843, 0.3921, 0.25, 0.4062, 0.2303, 0.4375, 0.2031, 0.4688, 0.1889, 0.4786, 0.1875, 0.5, 0.1849, 0.5214, 0.1875, 0.6562, 0.875, 0.6562, 0.9375, 0.625, 0.9375, 0.625, 0.875, 0.6562, 0.8125, 0.6562, 0.875, 0.625, 0.875, 0.625, 0.8125, 0.625, 0.9375, 0.6094, 1.0, 0.5938, 0.9375, 0.6094, 0.0, 0.625, 0.0625, 0.5938, 0.0625, 0.625, 0.875, 0.625, 0.9375, 0.5938, 0.9375, 0.5938, 0.875, 0.625, 0.8125, 0.625, 0.875, 0.5938, 0.875, 0.5938, 0.8125, 0.625, 0.7157, 0.625, 0.75, 0.6079, 0.75, 0.625, 0.125, 0.625, 0.1875, 0.5938, 0.1875, 0.5938, 0.125, 0.625, 0.0625, 0.625, 0.125, 0.5938, 0.125, 0.5938, 0.0625, 0.5938, 0.125, 0.5938, 0.1875, 0.5625, 0.1875, 0.5625, 0.125, 0.5938, 0.0625, 0.5938, 0.125, 0.5625, 0.125, 0.5625, 0.0625, 0.5938, 0.9375, 0.5781, 1.0, 0.5625, 0.9375, 0.5781, 0.0, 0.5938, 0.0625, 0.5625, 0.0625, 0.5938, 0.875, 0.5938, 0.9375, 0.5625, 0.9375, 0.5625, 0.875, 0.5938, 0.8125, 0.5938, 0.875, 0.5625, 0.875, 0.5625, 0.8125, 0.5938, 0.7697, 0.5938, 0.8125, 0.5625, 0.8125, 0.5625, 0.7969, 0.5625, 0.9375, 0.5469, 1.0, 0.5312, 0.9375, 0.5469, 0.0, 0.5625, 0.0625, 0.5312, 0.0625, 0.5625, 0.875, 0.5625, 0.9375, 0.5312, 0.9375, 0.5312, 0.875, 0.5625, 0.8125, 0.5625, 0.875, 0.5312, 0.875, 0.5312, 0.8125, 0.5625, 0.7969, 0.5625, 0.8125, 0.5312, 0.8125, 0.5312, 0.8111, 0.5625, 0.125, 0.5625, 0.1875, 0.5312, 0.1875, 0.5312, 0.125, 0.5625, 0.0625, 0.5625, 0.125, 0.5312, 0.125, 0.5312, 0.0625, 0.5312, 0.0625, 0.5312, 0.125, 0.5, 0.125, 0.5, 0.0625, 0.5312, 0.9375, 0.5156, 1.0, 0.5, 0.9375, 0.5156, 0.0, 0.5312, 0.0625, 0.5, 0.0625, 0.5312, 0.875, 0.5312, 0.9375, 0.5, 0.9375, 0.5, 0.875, 0.5312, 0.8111, 0.5312, 0.8125, 0.5214, 0.8125, 0.5, 0.875, 0.5, 0.9375, 0.4688, 0.9375, 0.4688, 0.875, 0.5, 0.8151, 0.5, 0.875, 0.4688, 0.875, 0.4688, 0.8125, 0.4786, 0.8125, 0.4688, 0.8111, 0.4786, 0.8125, 0.4688, 0.8125, 0.4786, 0.1875, 0.4688, 0.1889, 0.4688, 0.1875, 0.5, 0.0625, 0.5, 0.125, 0.4688, 0.125, 0.4688, 0.0625, 0.5, 0.9375, 0.4844, 1.0, 0.4688, 0.9375, 0.4844, 0.0, 0.5, 0.0625, 0.4688, 0.0625, 0.4688, 0.125, 0.4688, 0.1875, 0.4375, 0.1875, 0.4375, 0.125, 0.4688, 0.0625, 0.4688, 0.125, 0.4375, 0.125, 0.4375, 0.0625, 0.4688, 0.9375, 0.4531, 1.0, 0.4375, 0.9375, 0.4531, 0.0, 0.4688, 0.0625, 0.4375, 0.0625, 0.4688, 0.875, 0.4688, 0.9375, 0.4375, 0.9375, 0.4375, 0.875, 0.4688, 0.8125, 0.4688, 0.875, 0.4375, 0.875, 0.4375, 0.8125, 0.4688, 0.8111, 0.4688, 0.8125, 0.4375, 0.8125, 0.4375, 0.7969, 0.4375, 0.8125, 0.4375, 0.875, 0.4062, 0.875, 0.4062, 0.8125, 0.4375, 0.7969, 0.4375, 0.8125, 0.4062, 0.8125, 0.4062, 0.7697, 0.4375, 0.125, 0.4375, 0.1875, 0.4062, 0.1875, 0.4062, 0.125, 0.4375, 0.0625, 0.4375, 0.125, 0.4062, 0.125, 0.4062, 0.0625, 0.4375, 0.9375, 0.4219, 1.0, 0.4062, 0.9375, 0.4219, 0.0, 0.4375, 0.0625, 0.4062, 0.0625, 0.4375, 0.875, 0.4375, 0.9375, 0.4062, 0.9375, 0.4062, 0.875, 0.4062, 0.125, 0.4062, 0.1875, 0.375, 0.1875, 0.375, 0.125, 0.4062, 0.0625, 0.4062, 0.125, 0.375, 0.125, 0.375, 0.0625, 0.4062, 0.9375, 0.3906, 1.0, 0.375, 0.9375, 0.3906, 0.0, 0.4062, 0.0625, 0.375, 0.0625, 0.4062, 0.875, 0.4062, 0.9375, 0.375, 0.9375, 0.375, 0.875, 0.4062, 0.8125, 0.4062, 0.875, 0.375, 0.875, 0.375, 0.8125, 0.4062, 0.7697, 0.4062, 0.8125, 0.375, 0.8125, 0.375, 0.75, 0.3921, 0.75, 0.3921, 0.25, 0.375, 0.2843, 0.375, 0.25, 0.375, 0.7157, 0.3921, 0.75, 0.375, 0.75, 0.375, 0.8125, 0.375, 0.875, 0.3438, 0.875, 0.3438, 0.8125, 0.3652, 0.3125, 0.3516, 0.375, 0.3438, 0.375, 0.3438, 0.3125, 0.375, 0.75, 0.375, 0.8125, 0.3438, 0.8125, 0.3438, 0.75, 0.375, 0.7157, 0.375, 0.75, 0.3438, 0.75, 0.3438, 0.6875, 0.3652, 0.6875, 0.375, 0.1875, 0.375, 0.25, 0.3438, 0.25, 0.3438, 0.1875, 0.3516, 0.625, 0.3652, 0.6875, 0.3438, 0.6875, 0.3438, 0.625, 0.375, 0.125, 0.375, 0.1875, 0.3438, 0.1875, 0.3438, 0.125, 0.3445, 0.5625, 0.3516, 0.625, 0.3438, 0.625, 0.3438, 0.5625, 0.375, 0.0625, 0.375, 0.125, 0.3438, 0.125, 0.3438, 0.0625, 0.3437, 0.5428, 0.3445, 0.5625, 0.3438, 0.5625, 0.375, 0.9375, 0.3594, 1.0, 0.3438, 0.9375, 0.3594, 0.0, 0.375, 0.0625, 0.3438, 0.0625, 0.3445, 0.4375, 0.3437, 0.4572, 0.3438, 0.4375, 0.375, 0.875, 0.375, 0.9375, 0.3438, 0.9375, 0.3438, 0.875, 0.3516, 0.375, 0.3445, 0.4375, 0.3438, 0.4375, 0.3438, 0.375, 0.3438, 0.5625, 0.3438, 0.625, 0.3125, 0.625, 0.3125, 0.5625, 0.3438, 0.0625, 0.3438, 0.125, 0.3125, 0.125, 0.3125, 0.0625, 0.3437, 0.5428, 0.3438, 0.5625, 0.3125, 0.5625, 0.3125, 0.5, 0.3424, 0.5, 0.3438, 0.9375, 0.3281, 1.0, 0.3125, 0.9375, 0.3281, 0.0, 0.3438, 0.0625, 0.3125, 0.0625, 0.3438, 0.875, 0.3438, 0.9375, 0.3125, 0.9375, 0.3125, 0.875, 0.3438, 0.375, 0.3438, 0.4375, 0.3125, 0.4375, 0.3125, 0.375, 0.3438, 0.8125, 0.3438, 0.875, 0.3125, 0.875, 0.3125, 0.8125, 0.3438, 0.3125, 0.3438, 0.375, 0.3125, 0.375, 0.3125, 0.3125, 0.3438, 0.75, 0.3438, 0.8125, 0.3125, 0.8125, 0.3125, 0.75, 0.3438, 0.25, 0.3438, 0.3125, 0.3125, 0.3125, 0.3125, 0.25, 0.3438, 0.6875, 0.3438, 0.75, 0.3125, 0.75, 0.3125, 0.6875, 0.3438, 0.1875, 0.3438, 0.25, 0.3125, 0.25, 0.3125, 0.1875, 0.3438, 0.625, 0.3438, 0.6875, 0.3125, 0.6875, 0.3125, 0.625, 0.3438, 0.125, 0.3438, 0.1875, 0.3125, 0.1875, 0.3125, 0.125, 0.3125, 0.3125, 0.3125, 0.375, 0.2812, 0.375, 0.2812, 0.3125, 0.3125, 0.75, 0.3125, 0.8125, 0.2812, 0.8125, 0.2812, 0.75, 0.3125, 0.25, 0.3125, 0.3125, 0.2812, 0.3125, 0.2812, 0.25, 0.3125, 0.6875, 0.3125, 0.75, 0.2812, 0.75, 0.2812, 0.6875, 0.3125, 0.1875, 0.3125, 0.25, 0.2812, 0.25, 0.2812, 0.1875, 0.3125, 0.625, 0.3125, 0.6875, 0.2812, 0.6875, 0.2812, 0.625, 0.3125, 0.125, 0.3125, 0.1875, 0.2812, 0.1875, 0.2812, 0.125, 0.3125, 0.5625, 0.3125, 0.625, 0.2812, 0.625, 0.2812, 0.5625, 0.3125, 0.0625, 0.3125, 0.125, 0.2812, 0.125, 0.2812, 0.0625, 0.3125, 0.5, 0.3125, 0.5625, 0.2812, 0.5625, 0.2812, 0.5, 0.3125, 0.9375, 0.2969, 1.0, 0.2812, 0.9375, 0.2969, 0.0, 0.3125, 0.0625, 0.2812, 0.0625, 0.3125, 0.4375, 0.3125, 0.5, 0.2812, 0.5, 0.2812, 0.4375, 0.3125, 0.875, 0.3125, 0.9375, 0.2812, 0.9375, 0.2812, 0.875, 0.3125, 0.375, 0.3125, 0.4375, 0.2812, 0.4375, 0.2812, 0.375, 0.3125, 0.8125, 0.3125, 0.875, 0.2812, 0.875, 0.2812, 0.8125, 0.2812, 0.0625, 0.2812, 0.125, 0.25, 0.125, 0.25, 0.0625, 0.2812, 0.5, 0.2812, 0.5625, 0.25, 0.5625, 0.25, 0.5, 0.2812, 0.9375, 0.2656, 1.0, 0.25, 0.9375, 0.2656, 0.0, 0.2812, 0.0625, 0.25, 0.0625, 0.2812, 0.4375, 0.2812, 0.5, 0.25, 0.5, 0.25, 0.4375, 0.2812, 0.875, 0.2812, 0.9375, 0.25, 0.9375, 0.25, 0.875, 0.2812, 0.375, 0.2812, 0.4375, 0.25, 0.4375, 0.25, 0.375, 0.2812, 0.8125, 0.2812, 0.875, 0.25, 0.875, 0.25, 0.8125, 0.2812, 0.3125, 0.2812, 0.375, 0.25, 0.375, 0.25, 0.3125, 0.2812, 0.75, 0.2812, 0.8125, 0.25, 0.8125, 0.25, 0.75, 0.2812, 0.25, 0.2812, 0.3125, 0.25, 0.3125, 0.25, 0.25, 0.2812, 0.6875, 0.2812, 0.75, 0.25, 0.75, 0.25, 0.6875, 0.2812, 0.1875, 0.2812, 0.25, 0.25, 0.25, 0.25, 0.1875, 0.2812, 0.625, 0.2812, 0.6875, 0.25, 0.6875, 0.25, 0.625, 0.2812, 0.125, 0.2812, 0.1875, 0.25, 0.1875, 0.25, 0.125, 0.2812, 0.5625, 0.2812, 0.625, 0.25, 0.625, 0.25, 0.5625, 0.25, 0.75, 0.25, 0.8125, 0.2188, 0.8125, 0.2188, 0.75, 0.25, 0.25, 0.25, 0.3125, 0.2188, 0.3125, 0.2188, 0.25, 0.25, 0.6875, 0.25, 0.75, 0.2188, 0.75, 0.2188, 0.6875, 0.25, 0.1875, 0.25, 0.25, 0.2188, 0.25, 0.2188, 0.1875, 0.25, 0.625, 0.25, 0.6875, 0.2188, 0.6875, 0.2188, 0.625, 0.25, 0.125, 0.25, 0.1875, 0.2188, 0.1875, 0.2188, 0.125, 0.25, 0.5625, 0.25, 0.625, 0.2188, 0.625, 0.2188, 0.5625, 0.25, 0.0625, 0.25, 0.125, 0.2188, 0.125, 0.2188, 0.0625, 0.25, 0.5, 0.25, 0.5625, 0.2188, 0.5625, 0.2187, 0.5, 0.25, 0.9375, 0.2344, 1.0, 0.2188, 0.9375, 0.2344, 0.0, 0.25, 0.0625, 0.2188, 0.0625, 0.25, 0.4375, 0.25, 0.5, 0.2187, 0.5, 0.2188, 0.4375, 0.25, 0.875, 0.25, 0.9375, 0.2188, 0.9375, 0.2188, 0.875, 0.25, 0.375, 0.25, 0.4375, 0.2188, 0.4375, 0.2188, 0.375, 0.25, 0.8125, 0.25, 0.875, 0.2188, 0.875, 0.2188, 0.8125, 0.25, 0.3125, 0.25, 0.375, 0.2188, 0.375, 0.2188, 0.3125, 0.2187, 0.5, 0.2188, 0.5625, 0.1875, 0.5625, 0.1875, 0.5, 0.2188, 0.9375, 0.2031, 1.0, 0.1875, 0.9375, 0.2031, 0.0, 0.2188, 0.0625, 0.1875, 0.0625, 0.2188, 0.4375, 0.2187, 0.5, 0.1875, 0.5, 0.1875, 0.4375, 0.2188, 0.875, 0.2188, 0.9375, 0.1875, 0.9375, 0.1875, 0.875, 0.2188, 0.375, 0.2188, 0.4375, 0.1875, 0.4375, 0.1875, 0.375, 0.2188, 0.8125, 0.2188, 0.875, 0.1875, 0.875, 0.1875, 0.8125, 0.2188, 0.3125, 0.2188, 0.375, 0.1875, 0.375, 0.1875, 0.3125, 0.2188, 0.75, 0.2188, 0.8125, 0.1875, 0.8125, 0.1875, 0.75, 0.2188, 0.25, 0.2188, 0.3125, 0.1875, 0.3125, 0.1875, 0.25, 0.2188, 0.6875, 0.2188, 0.75, 0.1875, 0.75, 0.1875, 0.6875, 0.2188, 0.1875, 0.2188, 0.25, 0.1875, 0.25, 0.1875, 0.1875, 0.2188, 0.625, 0.2188, 0.6875, 0.1875, 0.6875, 0.1875, 0.625, 0.2188, 0.125, 0.2188, 0.1875, 0.1875, 0.1875, 0.1875, 0.125, 0.2188, 0.5625, 0.2188, 0.625, 0.1875, 0.625, 0.1875, 0.5625, 0.2188, 0.0625, 0.2188, 0.125, 0.1875, 0.125, 0.1875, 0.0625, 0.1875, 0.25, 0.1875, 0.3125, 0.1562, 0.3125, 0.1562, 0.25, 0.1875, 0.6875, 0.1875, 0.75, 0.1562, 0.75, 0.1562, 0.6875, 0.1875, 0.1875, 0.1875, 0.25, 0.1562, 0.25, 0.1562, 0.1875, 0.1875, 0.625, 0.1875, 0.6875, 0.1562, 0.6875, 0.1563, 0.625, 0.1875, 0.125, 0.1875, 0.1875, 0.1562, 0.1875, 0.1562, 0.125, 0.1875, 0.5625, 0.1875, 0.625, 0.1563, 0.625, 0.1562, 0.5625, 0.1875, 0.0625, 0.1875, 0.125, 0.1562, 0.125, 0.1563, 0.0625, 0.1875, 0.5, 0.1875, 0.5625, 0.1562, 0.5625, 0.1562, 0.5, 0.1875, 0.9375, 0.1719, 1.0, 0.1563, 0.9375, 0.1719, 0.0, 0.1875, 0.0625, 0.1563, 0.0625, 0.1875, 0.4375, 0.1875, 0.5, 0.1562, 0.5, 0.1562, 0.4375, 0.1875, 0.875, 0.1875, 0.9375, 0.1563, 0.9375, 0.1562, 0.875, 0.1875, 0.375, 0.1875, 0.4375, 0.1562, 0.4375, 0.1563, 0.375, 0.1875, 0.8125, 0.1875, 0.875, 0.1562, 0.875, 0.1562, 0.8125, 0.1875, 0.3125, 0.1875, 0.375, 0.1563, 0.375, 0.1562, 0.3125, 0.1875, 0.75, 0.1875, 0.8125, 0.1562, 0.8125, 0.1562, 0.75, 0.1406, 0.0, 0.1563, 0.0625, 0.125, 0.0625, 0.1562, 0.4375, 0.1562, 0.5, 0.125, 0.5, 0.125, 0.4375, 0.1562, 0.875, 0.1563, 0.9375, 0.125, 0.9375, 0.125, 0.875, 0.1563, 0.375, 0.1562, 0.4375, 0.125, 0.4375, 0.125, 0.375, 0.1562, 0.8125, 0.1562, 0.875, 0.125, 0.875, 0.125, 0.8125, 0.1562, 0.3125, 0.1563, 0.375, 0.125, 0.375, 0.125, 0.3125, 0.1562, 0.75, 0.1562, 0.8125, 0.125, 0.8125, 0.125, 0.75, 0.1562, 0.25, 0.1562, 0.3125, 0.125, 0.3125, 0.125, 0.25, 0.1562, 0.6875, 0.1562, 0.75, 0.125, 0.75, 0.125, 0.6875, 0.1562, 0.1875, 0.1562, 0.25, 0.125, 0.25, 0.125, 0.1875, 0.1563, 0.625, 0.1562, 0.6875, 0.125, 0.6875, 0.125, 0.625, 0.1562, 0.125, 0.1562, 0.1875, 0.125, 0.1875, 0.125, 0.125, 0.1562, 0.5625, 0.1563, 0.625, 0.125, 0.625, 0.125, 0.5625, 0.1563, 0.0625, 0.1562, 0.125, 0.125, 0.125, 0.125, 0.0625, 0.1562, 0.5, 0.1562, 0.5625, 0.125, 0.5625, 0.125, 0.5, 0.1563, 0.9375, 0.1406, 1.0, 0.125, 0.9375, 0.125, 0.1875, 0.125, 0.25, 0.09375, 0.25, 0.09375, 0.1875, 0.125, 0.625, 0.125, 0.6875, 0.09375, 0.6875, 0.09375, 0.625, 0.125, 0.125, 0.125, 0.1875, 0.09375, 0.1875, 0.09375, 0.125, 0.125, 0.5625, 0.125, 0.625, 0.09375, 0.625, 0.09375, 0.5625, 0.125, 0.0625, 0.125, 0.125, 0.09375, 0.125, 0.09375, 0.0625, 0.125, 0.5, 0.125, 0.5625, 0.09375, 0.5625, 0.09375, 0.5, 0.125, 0.9375, 0.1094, 1.0, 0.09375, 0.9375, 0.1094, 0.0, 0.125, 0.0625, 0.09375, 0.0625, 0.125, 0.4375, 0.125, 0.5, 0.09375, 0.5, 0.09375, 0.4375, 0.125, 0.875, 0.125, 0.9375, 0.09375, 0.9375, 0.09375, 0.875, 0.125, 0.375, 0.125, 0.4375, 0.09375, 0.4375, 0.09375, 0.375, 0.125, 0.8125, 0.125, 0.875, 0.09375, 0.875, 0.09375, 0.8125, 0.125, 0.3125, 0.125, 0.375, 0.09375, 0.375, 0.09375, 0.3125, 0.125, 0.75, 0.125, 0.8125, 0.09375, 0.8125, 0.09375, 0.75, 0.125, 0.25, 0.125, 0.3125, 0.09375, 0.3125, 0.09375, 0.25, 0.125, 0.6875, 0.125, 0.75, 0.09375, 0.75, 0.09375, 0.6875, 0.09375, 0.875, 0.09375, 0.9375, 0.0625, 0.9375, 0.0625, 0.875, 0.09375, 0.375, 0.09375, 0.4375, 0.0625, 0.4375, 0.0625, 0.375, 0.09375, 0.8125, 0.09375, 0.875, 0.0625, 0.875, 0.0625, 0.8125, 0.09375, 0.3125, 0.09375, 0.375, 0.0625, 0.375, 0.0625, 0.3125, 0.09375, 0.75, 0.09375, 0.8125, 0.0625, 0.8125, 0.0625, 0.75, 0.09375, 0.25, 0.09375, 0.3125, 0.0625, 0.3125, 0.0625, 0.25, 0.09375, 0.6875, 0.09375, 0.75, 0.0625, 0.75, 0.0625, 0.6875, 0.09375, 0.1875, 0.09375, 0.25, 0.0625, 0.25, 0.0625, 0.1875, 0.09375, 0.625, 0.09375, 0.6875, 0.0625, 0.6875, 0.0625, 0.625, 0.09375, 0.125, 0.09375, 0.1875, 0.0625, 0.1875, 0.0625, 0.125, 0.09375, 0.5625, 0.09375, 0.625, 0.0625, 0.625, 0.0625, 0.5625, 0.09375, 0.0625, 0.09375, 0.125, 0.0625, 0.125, 0.0625, 0.0625, 0.09375, 0.5, 0.09375, 0.5625, 0.0625, 0.5625, 0.0625, 0.5, 0.09375, 0.9375, 0.07812, 1.0, 0.0625, 0.9375, 0.07812, 0.0, 0.09375, 0.0625, 0.0625, 0.0625, 0.09375, 0.4375, 0.09375, 0.5, 0.0625, 0.5, 0.0625, 0.4375, 0.0625, 0.625, 0.0625, 0.6875, 0.03125, 0.6875, 0.03125, 0.625, 0.0625, 0.125, 0.0625, 0.1875, 0.03125, 0.1875, 0.03125, 0.125, 0.0625, 0.5625, 0.0625, 0.625, 0.03125, 0.625, 0.03125, 0.5625, 0.0625, 0.0625, 0.0625, 0.125, 0.03125, 0.125, 0.03125, 0.0625, 0.0625, 0.5, 0.0625, 0.5625, 0.03125, 0.5625, 0.03125, 0.5, 0.0625, 0.9375, 0.04687, 1.0, 0.03125, 0.9375, 0.04687, 0.0, 0.0625, 0.0625, 0.03125, 0.0625, 0.0625, 0.4375, 0.0625, 0.5, 0.03125, 0.5, 0.03125, 0.4375, 0.0625, 0.875, 0.0625, 0.9375, 0.03125, 0.9375, 0.03125, 0.875, 0.0625, 0.375, 0.0625, 0.4375, 0.03125, 0.4375, 0.03125, 0.375, 0.0625, 0.8125, 0.0625, 0.875, 0.03125, 0.875, 0.03125, 0.8125, 0.0625, 0.3125, 0.0625, 0.375, 0.03125, 0.375, 0.03125, 0.3125, 0.0625, 0.75, 0.0625, 0.8125, 0.03125, 0.8125, 0.03125, 0.75, 0.0625, 0.25, 0.0625, 0.3125, 0.03125, 0.3125, 0.03125, 0.25, 0.0625, 0.6875, 0.0625, 0.75, 0.03125, 0.75, 0.03125, 0.6875, 0.0625, 0.1875, 0.0625, 0.25, 0.03125, 0.25, 0.03125, 0.1875, 0.03125, 0.375, 0.03125, 0.4375, 0.0, 0.4375, 0.0, 0.375, 0.03125, 0.8125, 0.03125, 0.875, 0.0, 0.875, 0.0, 0.8125, 0.03125, 0.3125, 0.03125, 0.375, 0.0, 0.375, 0.0, 0.3125, 0.03125, 0.75, 0.03125, 0.8125, 0.0, 0.8125, 0.0, 0.75, 0.03125, 0.25, 0.03125, 0.3125, 0.0, 0.3125, 0.0, 0.25, 0.03125, 0.6875, 0.03125, 0.75, 0.0, 0.75, 0.0, 0.6875, 0.03125, 0.1875, 0.03125, 0.25, 0.0, 0.25, 0.0, 0.1875, 0.03125, 0.625, 0.03125, 0.6875, 0.0, 0.6875, 0.0, 0.625, 0.03125, 0.125, 0.03125, 0.1875, 0.0, 0.1875, 0.0, 0.125, 0.03125, 0.5625, 0.03125, 0.625, 0.0, 0.625, 0.0, 0.5625, 0.03125, 0.0625, 0.03125, 0.125, 0.0, 0.125, 0.0, 0.0625, 0.03125, 0.5, 0.03125, 0.5625, 0.0, 0.5625, 0.0, 0.5, 0.03125, 0.9375, 0.01562, 1.0, 0.0, 0.9375, 0.01562, 0.0, 0.03125, 0.0625, 0.0, 0.0625, 0.03125, 0.4375, 0.03125, 0.5, 0.0, 0.5, 0.0, 0.4375, 0.03125, 0.875, 0.03125, 0.9375, 0.0, 0.9375, 0.0, 0.875, 1.0, 0.125, 1.0, 0.1875, 0.9687, 0.1875, 0.9687, 0.125, 1.0, 0.5625, 1.0, 0.625, 0.9688, 0.625, 0.9687, 0.5625, 1.0, 0.0625, 1.0, 0.125, 0.9687, 0.125, 0.9688, 0.0625, 1.0, 0.5, 1.0, 0.5625, 0.9687, 0.5625, 0.9687, 0.5, 1.0, 0.9375, 0.9844, 1.0, 0.9688, 0.9375, 0.9844, 0.0, 1.0, 0.0625, 0.9688, 0.0625, 1.0, 0.4375, 1.0, 0.5, 0.9687, 0.5, 0.9687, 0.4375, 1.0, 0.875, 1.0, 0.9375, 0.9688, 0.9375, 0.9687, 0.875, 1.0, 0.375, 1.0, 0.4375, 0.9687, 0.4375, 0.9688, 0.375, 1.0, 0.8125, 1.0, 0.875, 0.9687, 0.875, 0.9687, 0.8125, 1.0, 0.3125, 1.0, 0.375, 0.9688, 0.375, 0.9687, 0.3125, 1.0, 0.75, 1.0, 0.8125, 0.9687, 0.8125, 0.9688, 0.75, 1.0, 0.25, 1.0, 0.3125, 0.9687, 0.3125, 0.9688, 0.25, 1.0, 0.6875, 1.0, 0.75, 0.9688, 0.75, 0.9687, 0.6875, 1.0, 0.1875, 1.0, 0.25, 0.9688, 0.25, 0.9687, 0.1875, 1.0, 0.625, 1.0, 0.6875, 0.9687, 0.6875, 0.9688, 0.625, 0.9687, 0.8125, 0.9687, 0.875, 0.9375, 0.875, 0.9375, 0.8125, 0.9687, 0.3125, 0.9688, 0.375, 0.9375, 0.375, 0.9375, 0.3125, 0.9688, 0.75, 0.9687, 0.8125, 0.9375, 0.8125, 0.9375, 0.75, 0.9688, 0.25, 0.9687, 0.3125, 0.9375, 0.3125, 0.9375, 0.25, 0.9687, 0.6875, 0.9688, 0.75, 0.9375, 0.75, 0.9375, 0.6875, 0.9687, 0.1875, 0.9688, 0.25, 0.9375, 0.25, 0.9375, 0.1875, 0.9688, 0.625, 0.9687, 0.6875, 0.9375, 0.6875, 0.9375, 0.625, 0.9687, 0.125, 0.9687, 0.1875, 0.9375, 0.1875, 0.9375, 0.125, 0.9687, 0.5625, 0.9688, 0.625, 0.9375, 0.625, 0.9375, 0.5625, 0.9688, 0.0625, 0.9687, 0.125, 0.9375, 0.125, 0.9375, 0.0625, 0.9687, 0.5, 0.9687, 0.5625, 0.9375, 0.5625, 0.9375, 0.5, 0.9688, 0.9375, 0.9531, 1.0, 0.9375, 0.9375, 0.9531, 0.0, 0.9688, 0.0625, 0.9375, 0.0625, 0.9687, 0.4375, 0.9687, 0.5, 0.9375, 0.5, 0.9375, 0.4375, 0.9687, 0.875, 0.9688, 0.9375, 0.9375, 0.9375, 0.9375, 0.875, 0.9688, 0.375, 0.9687, 0.4375, 0.9375, 0.4375, 0.9375, 0.375, 0.9375, 0.5625, 0.9375, 0.625, 0.9062, 0.625, 0.9062, 0.5625, 0.9375, 0.0625, 0.9375, 0.125, 0.9062, 0.125, 0.9062, 0.0625, 0.9375, 0.5, 0.9375, 0.5625, 0.9062, 0.5625, 0.9062, 0.5, 0.9375, 0.9375, 0.9219, 1.0, 0.9062, 0.9375, 0.9219, 0.0, 0.9375, 0.0625, 0.9062, 0.0625, 0.9375, 0.4375, 0.9375, 0.5, 0.9062, 0.5, 0.9062, 0.4375, 0.9375, 0.875, 0.9375, 0.9375, 0.9062, 0.9375, 0.9062, 0.875, 0.9375, 0.375, 0.9375, 0.4375, 0.9062, 0.4375, 0.9062, 0.375, 0.9375, 0.8125, 0.9375, 0.875, 0.9062, 0.875, 0.9062, 0.8125, 0.9375, 0.3125, 0.9375, 0.375, 0.9062, 0.375, 0.9062, 0.3125, 0.9375, 0.75, 0.9375, 0.8125, 0.9062, 0.8125, 0.9062, 0.75, 0.9375, 0.25, 0.9375, 0.3125, 0.9062, 0.3125, 0.9062, 0.25, 0.9375, 0.6875, 0.9375, 0.75, 0.9062, 0.75, 0.9062, 0.6875, 0.9375, 0.1875, 0.9375, 0.25, 0.9062, 0.25, 0.9062, 0.1875, 0.9375, 0.625, 0.9375, 0.6875, 0.9062, 0.6875, 0.9062, 0.625, 0.9375, 0.125, 0.9375, 0.1875, 0.9062, 0.1875, 0.9062, 0.125, 0.9062, 0.3125, 0.9062, 0.375, 0.875, 0.375, 0.875, 0.3125, 0.9062, 0.75, 0.9062, 0.8125, 0.875, 0.8125, 0.875, 0.75, 0.9062, 0.25, 0.9062, 0.3125, 0.875, 0.3125, 0.875, 0.25, 0.9062, 0.6875, 0.9062, 0.75, 0.875, 0.75, 0.875, 0.6875, 0.9062, 0.1875, 0.9062, 0.25, 0.875, 0.25, 0.875, 0.1875, 0.9062, 0.625, 0.9062, 0.6875, 0.875, 0.6875, 0.875, 0.625, 0.9062, 0.125, 0.9062, 0.1875, 0.875, 0.1875, 0.875, 0.125, 0.9062, 0.5625, 0.9062, 0.625, 0.875, 0.625, 0.875, 0.5625, 0.9062, 0.0625, 0.9062, 0.125, 0.875, 0.125, 0.875, 0.0625, 0.9062, 0.5, 0.9062, 0.5625, 0.875, 0.5625, 0.875, 0.5, 0.9062, 0.9375, 0.8906, 1.0, 0.875, 0.9375, 0.8906, 0.0, 0.9062, 0.0625, 0.875, 0.0625, 0.9062, 0.4375, 0.9062, 0.5, 0.875, 0.5, 0.875, 0.4375, 0.9062, 0.875, 0.9062, 0.9375, 0.875, 0.9375, 0.875, 0.875, 0.9062, 0.375, 0.9062, 0.4375, 0.875, 0.4375, 0.875, 0.375, 0.9062, 0.8125, 0.9062, 0.875, 0.875, 0.875, 0.875, 0.8125, 0.875, 0.0625, 0.875, 0.125, 0.8438, 0.125, 0.8438, 0.0625, 0.875, 0.5, 0.875, 0.5625, 0.8437, 0.5625, 0.8437, 0.5, 0.875, 0.9375, 0.8594, 1.0, 0.8438, 0.9375, 0.8594, 0.0, 0.875, 0.0625, 0.8438, 0.0625, 0.875, 0.4375, 0.875, 0.5, 0.8437, 0.5, 0.8437, 0.4375, 0.875, 0.875, 0.875, 0.9375, 0.8438, 0.9375, 0.8438, 0.875, 0.875, 0.375, 0.875, 0.4375, 0.8437, 0.4375, 0.8438, 0.375, 0.875, 0.8125, 0.875, 0.875, 0.8438, 0.875, 0.8437, 0.8125, 0.875, 0.3125, 0.875, 0.375, 0.8438, 0.375, 0.8437, 0.3125, 0.875, 0.75, 0.875, 0.8125, 0.8437, 0.8125, 0.8438, 0.75, 0.875, 0.25, 0.875, 0.3125, 0.8437, 0.3125, 0.8438, 0.25, 0.875, 0.6875, 0.875, 0.75, 0.8438, 0.75, 0.8437, 0.6875, 0.875, 0.1875, 0.875, 0.25, 0.8438, 0.25, 0.8437, 0.1875, 0.875, 0.625, 0.875, 0.6875, 0.8437, 0.6875, 0.8438, 0.625, 0.875, 0.125, 0.875, 0.1875, 0.8437, 0.1875, 0.8438, 0.125, 0.875, 0.5625, 0.875, 0.625, 0.8438, 0.625, 0.8437, 0.5625, 0.8438, 0.25, 0.8437, 0.3125, 0.8125, 0.3125, 0.8125, 0.25, 0.8437, 0.6875, 0.8438, 0.75, 0.8125, 0.75, 0.8125, 0.6875, 0.8437, 0.1875, 0.8438, 0.25, 0.8125, 0.25, 0.8125, 0.1875, 0.8438, 0.625, 0.8437, 0.6875, 0.8125, 0.6875, 0.8125, 0.625, 0.8438, 0.125, 0.8437, 0.1875, 0.8125, 0.1875, 0.8125, 0.125, 0.8437, 0.5625, 0.8438, 0.625, 0.8125, 0.625, 0.8125, 0.5625, 0.8438, 0.0625, 0.8438, 0.125, 0.8125, 0.125, 0.8125, 0.0625, 0.8437, 0.5, 0.8437, 0.5625, 0.8125, 0.5625, 0.8125, 0.5, 0.8438, 0.9375, 0.8281, 1.0, 0.8125, 0.9375, 0.8281, 0.0, 0.8438, 0.0625, 0.8125, 0.0625, 0.8437, 0.4375, 0.8437, 0.5, 0.8125, 0.5, 0.8125, 0.4375, 0.8438, 0.875, 0.8438, 0.9375, 0.8125, 0.9375, 0.8125, 0.875, 0.8438, 0.375, 0.8437, 0.4375, 0.8125, 0.4375, 0.8125, 0.375, 0.8437, 0.8125, 0.8438, 0.875, 0.8125, 0.875, 0.8125, 0.8125, 0.8437, 0.3125, 0.8438, 0.375, 0.8125, 0.375, 0.8125, 0.3125, 0.8438, 0.75, 0.8437, 0.8125, 0.8125, 0.8125, 0.8125, 0.75, 0.8125, 0.9375, 0.7969, 1.0, 0.7812, 0.9375, 0.7969, 0.0, 0.8125, 0.0625, 0.7812, 0.0625, 0.8125, 0.4375, 0.8125, 0.5, 0.7812, 0.5, 0.7812, 0.4375, 0.8125, 0.875, 0.8125, 0.9375, 0.7812, 0.9375, 0.7812, 0.875, 0.8125, 0.375, 0.8125, 0.4375, 0.7812, 0.4375, 0.7812, 0.375, 0.8125, 0.8125, 0.8125, 0.875, 0.7812, 0.875, 0.7812, 0.8125, 0.8125, 0.3125, 0.8125, 0.375, 0.7812, 0.375, 0.7812, 0.3125, 0.8125, 0.75, 0.8125, 0.8125, 0.7812, 0.8125, 0.7812, 0.75, 0.8125, 0.25, 0.8125, 0.3125, 0.7812, 0.3125, 0.7812, 0.25, 0.8125, 0.6875, 0.8125, 0.75, 0.7812, 0.75, 0.7812, 0.6875, 0.8125, 0.1875, 0.8125, 0.25, 0.7812, 0.25, 0.7812, 0.1875, 0.8125, 0.625, 0.8125, 0.6875, 0.7812, 0.6875, 0.7812, 0.625, 0.8125, 0.125, 0.8125, 0.1875, 0.7812, 0.1875, 0.7812, 0.125, 0.8125, 0.5625, 0.8125, 0.625, 0.7812, 0.625, 0.7812, 0.5625, 0.8125, 0.0625, 0.8125, 0.125, 0.7812, 0.125, 0.7812, 0.0625, 0.8125, 0.5, 0.8125, 0.5625, 0.7812, 0.5625, 0.7812, 0.5, 0.7812, 0.6875, 0.7812, 0.75, 0.75, 0.75, 0.75, 0.6875, 0.7812, 0.1875, 0.7812, 0.25, 0.75, 0.25, 0.75, 0.1875, 0.7812, 0.625, 0.7812, 0.6875, 0.75, 0.6875, 0.75, 0.625, 0.7812, 0.125, 0.7812, 0.1875, 0.75, 0.1875, 0.75, 0.125, 0.7812, 0.5625, 0.7812, 0.625, 0.75, 0.625, 0.75, 0.5625, 0.7812, 0.0625, 0.7812, 0.125, 0.75, 0.125, 0.75, 0.0625, 0.7812, 0.5, 0.7812, 0.5625, 0.75, 0.5625, 0.75, 0.5, 0.7812, 0.9375, 0.7656, 1.0, 0.75, 0.9375, 0.7656, 0.0, 0.7812, 0.0625, 0.75, 0.0625, 0.7812, 0.4375, 0.7812, 0.5, 0.75, 0.5, 0.75, 0.4375, 0.7812, 0.875, 0.7812, 0.9375, 0.75, 0.9375, 0.75, 0.875, 0.7812, 0.375, 0.7812, 0.4375, 0.75, 0.4375, 0.75, 0.375, 0.7812, 0.8125, 0.7812, 0.875, 0.75, 0.875, 0.75, 0.8125, 0.7812, 0.3125, 0.7812, 0.375, 0.75, 0.375, 0.75, 0.3125, 0.7812, 0.75, 0.7812, 0.8125, 0.75, 0.8125, 0.75, 0.75, 0.7812, 0.25, 0.7812, 0.3125, 0.75, 0.3125, 0.75, 0.25, 0.3438, 0.4375, 0.3437, 0.4572, 0.3424, 0.5, 0.3125, 0.5, 0.3125, 0.4375, 0.375, 0.25, 0.375, 0.2843, 0.3652, 0.3125, 0.3438, 0.3125, 0.3438, 0.25, 0.4062, 0.1875, 0.4062, 0.2303, 0.3921, 0.25, 0.375, 0.25, 0.375, 0.1875, 0.4375, 0.1875, 0.4375, 0.2031, 0.4062, 0.2303, 0.4062, 0.1875, 0.4688, 0.1875, 0.4688, 0.1889, 0.4375, 0.2031, 0.4375, 0.1875, 0.5312, 0.125, 0.5312, 0.1875, 0.5214, 0.1875, 0.5, 0.1849, 0.5, 0.125, 0.5, 0.125, 0.5, 0.1849, 0.4786, 0.1875, 0.4688, 0.1875, 0.4688, 0.125, 0.5312, 0.8125, 0.5312, 0.875, 0.5, 0.875, 0.5, 0.8151, 0.5214, 0.8125, 0.5312, 0.1875, 0.5312, 0.1889, 0.5214, 0.1875, 0.5625, 0.1875, 0.5625, 0.2031, 0.5312, 0.1889, 0.5312, 0.1875, 0.625, 0.1875, 0.625, 0.25, 0.6079, 0.25, 0.5938, 0.2303, 0.5938, 0.1875, 0.5938, 0.1875, 0.5938, 0.2303, 0.5625, 0.2031, 0.5625, 0.1875, 0.625, 0.75, 0.625, 0.8125, 0.5938, 0.8125, 0.5938, 0.7697, 0.6079, 0.75, 0.6562, 0.375, 0.6562, 0.4375, 0.6555, 0.4375, 0.6484, 0.375, 0.6562, 0.5625, 0.6562, 0.625, 0.6484, 0.625, 0.6555, 0.5625, 0.6562, 0.625, 0.6562, 0.6875, 0.6348, 0.6875, 0.6484, 0.625, 0.6562, 0.3125, 0.6562, 0.375, 0.6484, 0.375, 0.6348, 0.3125, 0.6562, 0.25, 0.6562, 0.3125, 0.6348, 0.3125, 0.625, 0.2843, 0.625, 0.25, 0.625, 0.25, 0.625, 0.2843, 0.6079, 0.25, 0.6562, 0.6875, 0.6562, 0.75, 0.625, 0.75, 0.625, 0.7157, 0.6348, 0.6875, 0.6875, 0.4375, 0.6875, 0.5, 0.6576, 0.5, 0.6562, 0.4572, 0.6562, 0.4375, 0.6562, 0.4375, 0.6562, 0.4572, 0.6555, 0.4375, 0.6875, 0.5, 0.6875, 0.5625, 0.6562, 0.5625, 0.6562, 0.5428, 0.6576, 0.5])
me_sphere.update()
me_cylinder = bpy.data.meshes.new('Cylinder')
me_cylinder.from_pydata([(6.733, 1.585, 1.585), (3.92, 1.585, 1.585), (6.733, 1.555, 1.894), (3.92, 1.555, 1.894), (6.733, 1.464, 2.192), (3.92, 1.464, 2.192), (6.733, 1.318, 2.466), (3.92, 1.318, 2.466), (6.733, 1.121, 2.706), (3.92, 1.121, 2.706), (6.733, 0.8806, 2.903), (3.92, 0.8806, 2.903), (6.733, 0.6066, 3.049), (3.92, 0.6066, 3.049), (6.733, 0.3092, 3.14), (3.92, 0.3092, 3.14), (6.733, 0.0, 3.17), (3.92, 0.0, 3.17), (6.733, -0.3092, 3.14), (3.92, -0.3092, 3.14), (6.733, -0.6066, 3.049), (3.92, -0.6066, 3.049), (6.733, -0.8806, 2.903), (3.92, -0.8806, 2.903), (6.733, -1.121, 2.706), (3.92, -1.121, 2.706), (6.733, -1.318, 2.466), (3.92, -1.318, 2.466), (6.733, -1.464, 2.192), (3.92, -1.464, 2.192), (6.733, -1.555, 1.894), (3.92, -1.555, 1.894), (6.733, -1.585, 1.585), (3.92, -1.585, 1.585), (6.733, -1.555, 1.276), (3.92, -1.555, 1.276), (6.733, -1.464, 0.9784), (3.92, -1.464, 0.9784), (6.733, -1.318, 0.7044), (3.92, -1.318, 0.7044), (6.733, -1.121, 0.4642), (3.92, -1.121, 0.4642), (6.733, -0.8806, 0.2671), (3.92, -0.8806, 0.2671), (6.733, -0.6066, 0.1207), (3.92, -0.6066, 0.1207), (6.733, -0.3092, 0.03046), (3.92, -0.3092, 0.03046), (6.733, 0.0, 1.192e-07), (3.92, 0.0, -1.192e-07), (6.733, 0.3092, 0.03046), (3.92, 0.3092, 0.03046), (6.733, 0.6066, 0.1207), (3.92, 0.6066, 0.1207), (6.733, 0.8806, 0.2671), (3.92, 0.8806, 0.2671), (6.733, 1.121, 0.4642), (3.92, 1.121, 0.4642), (6.733, 1.318, 0.7044), (3.92, 1.318, 0.7044), (6.733, 1.464, 0.9784), (3.92, 1.464, 0.9784), (6.733, 1.555, 1.276), (3.92, 1.555, 1.276)], [], [(0, 1, 3, 2), (2, 3, 5, 4), (4, 5, 7, 6), (6, 7, 9, 8), (8, 9, 11, 10), (10, 11, 13, 12), (12, 13, 15, 14), (14, 15, 17, 16), (16, 17, 19, 18), (18, 19, 21, 20), (20, 21, 23, 22), (22, 23, 25, 24), (24, 25, 27, 26), (26, 27, 29, 28), (28, 29, 31, 30), (30, 31, 33, 32), (32, 33, 35, 34), (34, 35, 37, 36), (36, 37, 39, 38), (38, 39, 41, 40), (40, 41, 43, 42), (42, 43, 45, 44), (44, 45, 47, 46), (46, 47, 49, 48), (48, 49, 51, 50), (50, 51, 53, 52), (52, 53, 55, 54), (54, 55, 57, 56), (56, 57, 59, 58), (58, 59, 61, 60), (3, 1, 63, 61, 59, 57, 55, 53, 51, 49, 47, 45, 43, 41, 39, 37, 35, 33, 31, 29, 27, 25, 23, 21, 19, 17, 15, 13, 11, 9, 7, 5), (60, 61, 63, 62), (62, 63, 1, 0), (0, 2, 4, 6, 8, 10, 12, 14, 16, 18, 20, 22, 24, 26, 28, 30, 32, 34, 36, 38, 40, 42, 44, 46, 48, 50, 52, 54, 56, 58, 60, 62)])
_uv = me_cylinder.uv_layers.new(name='UVMap')
_uv.uv.foreach_set('vector', [1.0, 0.5, 1.0, 1.0, 0.9688, 1.0, 0.9688, 0.5, 0.9688, 0.5, 0.9688, 1.0, 0.9375, 1.0, 0.9375, 0.5, 0.9375, 0.5, 0.9375, 1.0, 0.9062, 1.0, 0.9062, 0.5, 0.9062, 0.5, 0.9062, 1.0, 0.875, 1.0, 0.875, 0.5, 0.875, 0.5, 0.875, 1.0, 0.8438, 1.0, 0.8438, 0.5, 0.8438, 0.5, 0.8438, 1.0, 0.8125, 1.0, 0.8125, 0.5, 0.8125, 0.5, 0.8125, 1.0, 0.7812, 1.0, 0.7812, 0.5, 0.7812, 0.5, 0.7812, 1.0, 0.75, 1.0, 0.75, 0.5, 0.75, 0.5, 0.75, 1.0, 0.7188, 1.0, 0.7188, 0.5, 0.7188, 0.5, 0.7188, 1.0, 0.6875, 1.0, 0.6875, 0.5, 0.6875, 0.5, 0.6875, 1.0, 0.6562, 1.0, 0.6562, 0.5, 0.6562, 0.5, 0.6562, 1.0, 0.625, 1.0, 0.625, 0.5, 0.625, 0.5, 0.625, 1.0, 0.5938, 1.0, 0.5938, 0.5, 0.5938, 0.5, 0.5938, 1.0, 0.5625, 1.0, 0.5625, 0.5, 0.5625, 0.5, 0.5625, 1.0, 0.5312, 1.0, 0.5312, 0.5, 0.5312, 0.5, 0.5312, 1.0, 0.5, 1.0, 0.5, 0.5, 0.5, 0.5, 0.5, 1.0, 0.4688, 1.0, 0.4688, 0.5, 0.4688, 0.5, 0.4688, 1.0, 0.4375, 1.0, 0.4375, 0.5, 0.4375, 0.5, 0.4375, 1.0, 0.4062, 1.0, 0.4062, 0.5, 0.4062, 0.5, 0.4062, 1.0, 0.375, 1.0, 0.375, 0.5, 0.375, 0.5, 0.375, 1.0, 0.3438, 1.0, 0.3438, 0.5, 0.3438, 0.5, 0.3438, 1.0, 0.3125, 1.0, 0.3125, 0.5, 0.3125, 0.5, 0.3125, 1.0, 0.2812, 1.0, 0.2812, 0.5, 0.2812, 0.5, 0.2812, 1.0, 0.25, 1.0, 0.25, 0.5, 0.25, 0.5, 0.25, 1.0, 0.2188, 1.0, 0.2188, 0.5, 0.2188, 0.5, 0.2188, 1.0, 0.1875, 1.0, 0.1875, 0.5, 0.1875, 0.5, 0.1875, 1.0, 0.1562, 1.0, 0.1562, 0.5, 0.1562, 0.5, 0.1562, 1.0, 0.125, 1.0, 0.125, 0.5, 0.125, 0.5, 0.125, 1.0, 0.09375, 1.0, 0.09375, 0.5, 0.09375, 0.5, 0.09375, 1.0, 0.0625, 1.0, 0.0625, 0.5, 0.2968, 0.4854, 0.25, 0.49, 0.2032, 0.4854, 0.1582, 0.4717, 0.1167, 0.4496, 0.08029, 0.4197, 0.05045, 0.3833, 0.02827, 0.3418, 0.01461, 0.2968, 0.01, 0.25, 0.01461, 0.2032, 0.02827, 0.1582, 0.05045, 0.1167, 0.08029, 0.08029, 0.1167, 0.05045, 0.1582, 0.02827, 0.2032, 0.01461, 0.25, 0.01, 0.2968, 0.01461, 0.3418, 0.02827, 0.3833, 0.05045, 0.4197, 0.08029, 0.4496, 0.1167, 0.4717, 0.1582, 0.4854, 0.2032, 0.49, 0.25, 0.4854, 0.2968, 0.4717, 0.3418, 0.4496, 0.3833, 0.4197, 0.4197, 0.3833, 0.4496, 0.3418, 0.4717, 0.0625, 0.5, 0.0625, 1.0, 0.03125, 1.0, 0.03125, 0.5, 0.03125, 0.5, 0.03125, 1.0, 0.0, 1.0, 0.0, 0.5, 0.75, 0.49, 0.7968, 0.4854, 0.8418, 0.4717, 0.8833, 0.4496, 0.9197, 0.4197, 0.9496, 0.3833, 0.9717, 0.3418, 0.9854, 0.2968, 0.99, 0.25, 0.9854, 0.2032, 0.9717, 0.1582, 0.9496, 0.1167, 0.9197, 0.08029, 0.8833, 0.05045, 0.8418, 0.02827, 0.7968, 0.01461, 0.75, 0.01, 0.7032, 0.01461, 0.6582, 0.02827, 0.6167, 0.05045, 0.5803, 0.08029, 0.5504, 0.1167, 0.5283, 0.1582, 0.5146, 0.2032, 0.51, 0.25, 0.5146, 0.2968, 0.5283, 0.3418, 0.5504, 0.3833, 0.5803, 0.4197, 0.6167, 0.4496, 0.6582, 0.4717, 0.7032, 0.4854])
me_cylinder.update()

# ---- objects
ob_empty = bpy.data.objects.new('Empty', None)
ob_hull = bpy.data.objects.new('Hull', me_sphere)
ob_engine = bpy.data.objects.new('Engine', me_cylinder)
ob_point = bpy.data.objects.new('Point', light_point)
ob_point_001 = bpy.data.objects.new('Point.001', light_point_001)
ob_camera = bpy.data.objects.new('Camera', cam_camera_001)
ob_camera_001 = bpy.data.objects.new('Camera.001', cam_camera_002)

# ---- transforms, parenting, visibility, modifiers, constraints
ob_empty.location = (0.0, 0.0, 0.0)
ob_empty.rotation_euler = (1.571, 0.0, 0.0)
ob_hull.location = (0.0, 0.0, 0.0)
ob_engine.location = (0.0, 0.0, 0.0)
_m = ob_engine.modifiers.new('Array', 'ARRAY')
_m.count = 4
_m.use_relative_offset = False
_m.use_object_offset = True
_m.offset_object = ob_empty
ob_point.location = (-20.0, -20.0, 20.0)
ob_point_001.location = (20.0, -20.0, 20.0)
ob_camera.location = (-0.2085, 0.0, 20.0)
ob_camera_001.location = (-0.2085, -20.0, 0.0)
ob_camera_001.rotation_euler = (1.571, 0.0, 0.0)

# ---- collection membership
col_collection.objects.link(ob_empty)
col_collection.objects.link(ob_hull)
col_collection.objects.link(ob_engine)
col_collection.objects.link(ob_point)
col_collection.objects.link(ob_point_001)
col_collection.objects.link(ob_camera)
col_collection.objects.link(ob_camera_001)

# ---- scene / render settings (as saved in the file)
scene.camera = ob_camera_001
scene.frame_start = 1; scene.frame_end = 250; scene.frame_set(1)
scene.render.engine = 'BLENDER_EEVEE_NEXT'
scene.render.resolution_x = 600
scene.render.resolution_y = 600
scene.render.film_transparent = True
bpy.context.view_layer.update()
